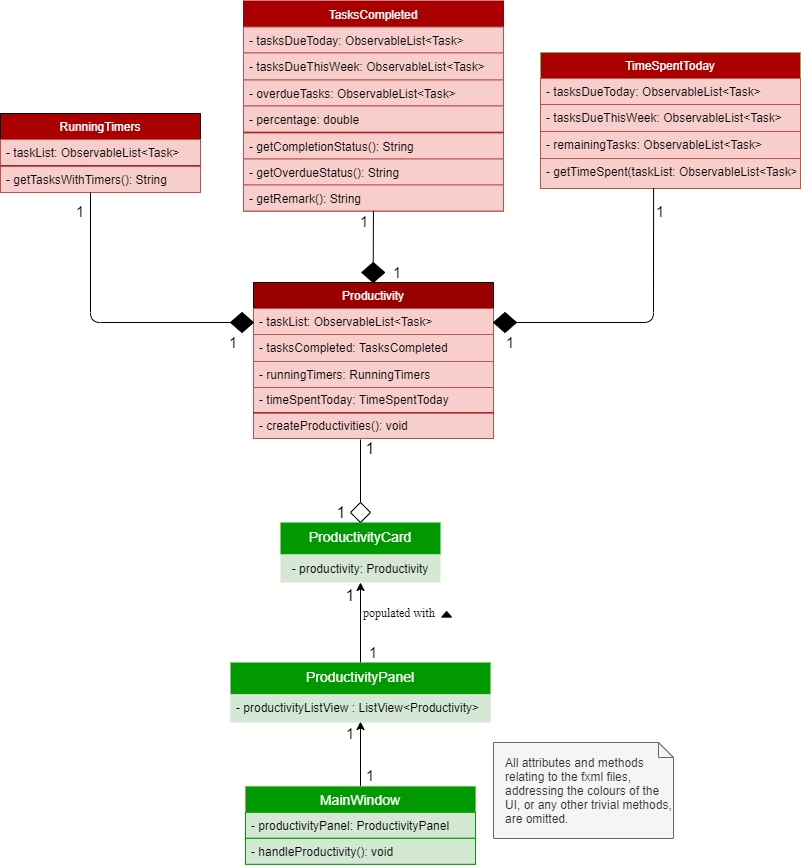

The diagram above was exported from draw.io. Its source (the exported page's mxGraphModel, read from the mxfile embedded in the PNG):
<mxGraphModel dx="1165" dy="512" grid="1" gridSize="10" guides="1" tooltips="1" connect="1" arrows="1" fold="1" page="1" pageScale="1" pageWidth="827" pageHeight="1169" math="0" shadow="0">
  <root>
    <mxCell id="WIyWlLk6GJQsqaUBKTNV-0" />
    <mxCell id="WIyWlLk6GJQsqaUBKTNV-1" parent="WIyWlLk6GJQsqaUBKTNV-0" />
    <mxCell id="N3r-nHPC7QlfrCp580zx-54" value="- timeSpentToday: TimeSpentToday" style="text;strokeColor=#b85450;fillColor=#f8cecc;align=left;verticalAlign=top;spacingLeft=4;spacingRight=4;overflow=hidden;rotatable=0;points=[[0,0.5],[1,0.5]];portConstraint=eastwest;labelBackgroundColor=none;" parent="WIyWlLk6GJQsqaUBKTNV-1" vertex="1">
      <mxGeometry x="373" y="404" width="240" height="26" as="geometry" />
    </mxCell>
    <mxCell id="N3r-nHPC7QlfrCp580zx-55" value="TimeSpentToday" style="swimlane;fontStyle=0;align=center;verticalAlign=top;childLayout=stackLayout;horizontal=1;startSize=26;horizontalStack=0;resizeParent=1;resizeParentMax=0;resizeLast=0;collapsible=1;marginBottom=0;labelBackgroundColor=none;fillColor=#AB0000;strokeColor=#82b366;fontColor=#FFFFFF;" parent="WIyWlLk6GJQsqaUBKTNV-1" vertex="1">
      <mxGeometry x="660" y="70" width="260" height="107" as="geometry">
        <mxRectangle x="280" y="40" width="100" height="26" as="alternateBounds" />
      </mxGeometry>
    </mxCell>
    <mxCell id="N3r-nHPC7QlfrCp580zx-56" value="- tasksDueToday: ObservableList&lt;Task&gt;" style="text;strokeColor=#b85450;fillColor=#f8cecc;align=left;verticalAlign=top;spacingLeft=4;spacingRight=4;overflow=hidden;rotatable=0;points=[[0,0.5],[1,0.5]];portConstraint=eastwest;labelBackgroundColor=none;" parent="N3r-nHPC7QlfrCp580zx-55" vertex="1">
      <mxGeometry y="26" width="260" height="26" as="geometry" />
    </mxCell>
    <mxCell id="N3r-nHPC7QlfrCp580zx-57" value="- tasksDueThisWeek: ObservableList&lt;Task&gt;" style="text;strokeColor=#b85450;fillColor=#f8cecc;align=left;verticalAlign=top;spacingLeft=4;spacingRight=4;overflow=hidden;rotatable=0;points=[[0,0.5],[1,0.5]];portConstraint=eastwest;labelBackgroundColor=none;" parent="N3r-nHPC7QlfrCp580zx-55" vertex="1">
      <mxGeometry y="52" width="260" height="27" as="geometry" />
    </mxCell>
    <mxCell id="N3r-nHPC7QlfrCp580zx-58" value="- remainingTasks: ObservableList&lt;Task&gt;" style="text;strokeColor=#b85450;fillColor=#f8cecc;align=left;verticalAlign=top;spacingLeft=4;spacingRight=4;overflow=hidden;rotatable=0;points=[[0,0.5],[1,0.5]];portConstraint=eastwest;labelBackgroundColor=none;" parent="N3r-nHPC7QlfrCp580zx-55" vertex="1">
      <mxGeometry y="79" width="260" height="27" as="geometry" />
    </mxCell>
    <mxCell id="N3r-nHPC7QlfrCp580zx-59" value="" style="line;strokeWidth=1;fillColor=#f8cecc;align=left;verticalAlign=middle;spacingTop=-1;spacingLeft=3;spacingRight=3;rotatable=0;labelPosition=right;points=[];portConstraint=eastwest;labelBackgroundColor=none;strokeColor=#b85450;" parent="N3r-nHPC7QlfrCp580zx-55" vertex="1">
      <mxGeometry y="106" width="260" height="1" as="geometry" />
    </mxCell>
    <mxCell id="N3r-nHPC7QlfrCp580zx-60" value="- getTimeSpent(taskList: ObservableList&lt;Task&gt;" style="text;strokeColor=#b85450;fillColor=#f8cecc;align=left;verticalAlign=top;spacingLeft=4;spacingRight=4;overflow=hidden;rotatable=0;points=[[0,0.5],[1,0.5]];portConstraint=eastwest;labelBackgroundColor=none;" parent="WIyWlLk6GJQsqaUBKTNV-1" vertex="1">
      <mxGeometry x="660" y="176" width="260" height="30" as="geometry" />
    </mxCell>
    <mxCell id="N3r-nHPC7QlfrCp580zx-61" value="RunningTimers" style="swimlane;fontStyle=0;align=center;verticalAlign=top;childLayout=stackLayout;horizontal=1;startSize=26;horizontalStack=0;resizeParent=1;resizeParentMax=0;resizeLast=0;collapsible=1;marginBottom=0;labelBackgroundColor=none;fillColor=#AB0000;fontColor=#FFFFFF;" parent="WIyWlLk6GJQsqaUBKTNV-1" vertex="1">
      <mxGeometry x="120" y="131" width="200" height="79" as="geometry">
        <mxRectangle x="280" y="40" width="100" height="26" as="alternateBounds" />
      </mxGeometry>
    </mxCell>
    <mxCell id="N3r-nHPC7QlfrCp580zx-62" value="- taskList: ObservableList&lt;Task&gt;" style="text;strokeColor=#b85450;fillColor=#f8cecc;align=left;verticalAlign=top;spacingLeft=4;spacingRight=4;overflow=hidden;rotatable=0;points=[[0,0.5],[1,0.5]];portConstraint=eastwest;labelBackgroundColor=none;" parent="N3r-nHPC7QlfrCp580zx-61" vertex="1">
      <mxGeometry y="26" width="200" height="26" as="geometry" />
    </mxCell>
    <mxCell id="N3r-nHPC7QlfrCp580zx-63" value="" style="line;strokeWidth=1;fillColor=none;align=left;verticalAlign=middle;spacingTop=-1;spacingLeft=3;spacingRight=3;rotatable=0;labelPosition=right;points=[];portConstraint=eastwest;labelBackgroundColor=none;strokeColor=#990000;fontColor=#990000;" parent="N3r-nHPC7QlfrCp580zx-61" vertex="1">
      <mxGeometry y="52" width="200" height="1" as="geometry" />
    </mxCell>
    <mxCell id="N3r-nHPC7QlfrCp580zx-64" value="- getTasksWithTimers(): String" style="text;strokeColor=#b85450;fillColor=#f8cecc;align=left;verticalAlign=top;spacingLeft=4;spacingRight=4;overflow=hidden;rotatable=0;points=[[0,0.5],[1,0.5]];portConstraint=eastwest;labelBackgroundColor=none;" parent="N3r-nHPC7QlfrCp580zx-61" vertex="1">
      <mxGeometry y="53" width="200" height="26" as="geometry" />
    </mxCell>
    <mxCell id="N3r-nHPC7QlfrCp580zx-65" value="- createProductivities(): void" style="text;strokeColor=#b85450;fillColor=#f8cecc;align=left;verticalAlign=top;spacingLeft=4;spacingRight=4;overflow=hidden;rotatable=0;points=[[0,0.5],[1,0.5]];portConstraint=eastwest;labelBackgroundColor=none;" parent="WIyWlLk6GJQsqaUBKTNV-1" vertex="1">
      <mxGeometry x="373" y="430" width="240" height="26" as="geometry" />
    </mxCell>
    <mxCell id="N3r-nHPC7QlfrCp580zx-66" value="" style="line;strokeWidth=1;fillColor=none;align=left;verticalAlign=middle;spacingTop=-1;spacingLeft=3;spacingRight=3;rotatable=0;labelPosition=right;points=[];portConstraint=eastwest;labelBackgroundColor=none;strokeColor=#990000;fontColor=#990000;" parent="WIyWlLk6GJQsqaUBKTNV-1" vertex="1">
      <mxGeometry x="373" y="430" width="240" height="1" as="geometry" />
    </mxCell>
    <mxCell id="N3r-nHPC7QlfrCp580zx-67" value="Productivity" style="swimlane;fontStyle=0;align=center;verticalAlign=top;childLayout=stackLayout;horizontal=1;startSize=26;horizontalStack=0;resizeParent=1;resizeParentMax=0;resizeLast=0;collapsible=1;marginBottom=0;labelBackgroundColor=none;fillColor=#990000;fontColor=#FFFFFF;" parent="WIyWlLk6GJQsqaUBKTNV-1" vertex="1">
      <mxGeometry x="373" y="300" width="240" height="105" as="geometry">
        <mxRectangle x="280" y="40" width="100" height="26" as="alternateBounds" />
      </mxGeometry>
    </mxCell>
    <mxCell id="N3r-nHPC7QlfrCp580zx-68" value="- taskList: ObservableList&lt;Task&gt;" style="text;strokeColor=#b85450;fillColor=#f8cecc;align=left;verticalAlign=top;spacingLeft=4;spacingRight=4;overflow=hidden;rotatable=0;points=[[0,0.5],[1,0.5]];portConstraint=eastwest;labelBackgroundColor=none;" parent="N3r-nHPC7QlfrCp580zx-67" vertex="1">
      <mxGeometry y="26" width="240" height="26" as="geometry" />
    </mxCell>
    <mxCell id="N3r-nHPC7QlfrCp580zx-69" value="- tasksCompleted: TasksCompleted" style="text;strokeColor=#b85450;fillColor=#f8cecc;align=left;verticalAlign=top;spacingLeft=4;spacingRight=4;overflow=hidden;rotatable=0;points=[[0,0.5],[1,0.5]];portConstraint=eastwest;labelBackgroundColor=none;" parent="N3r-nHPC7QlfrCp580zx-67" vertex="1">
      <mxGeometry y="52" width="240" height="27" as="geometry" />
    </mxCell>
    <mxCell id="N3r-nHPC7QlfrCp580zx-70" value="- runningTimers: RunningTimers" style="text;strokeColor=#b85450;fillColor=#f8cecc;align=left;verticalAlign=top;spacingLeft=4;spacingRight=4;overflow=hidden;rotatable=0;points=[[0,0.5],[1,0.5]];portConstraint=eastwest;labelBackgroundColor=none;" parent="N3r-nHPC7QlfrCp580zx-67" vertex="1">
      <mxGeometry y="79" width="240" height="26" as="geometry" />
    </mxCell>
    <mxCell id="N3r-nHPC7QlfrCp580zx-71" value="1" style="resizable=0;html=1;align=left;verticalAlign=bottom;labelBackgroundColor=none;fontSize=10;" parent="WIyWlLk6GJQsqaUBKTNV-1" connectable="0" vertex="1">
      <mxGeometry x="503" y="218.5" as="geometry">
        <mxPoint x="-36" y="8" as="offset" />
      </mxGeometry>
    </mxCell>
    <mxCell id="N3r-nHPC7QlfrCp580zx-72" value="TasksCompleted" style="swimlane;fontStyle=0;align=center;verticalAlign=top;childLayout=stackLayout;horizontal=1;startSize=26;horizontalStack=0;resizeParent=1;resizeParentMax=0;resizeLast=0;collapsible=1;marginBottom=0;labelBackgroundColor=none;fillColor=#AB0000;strokeColor=#990000;fontColor=#FFFFFF;" parent="WIyWlLk6GJQsqaUBKTNV-1" vertex="1">
      <mxGeometry x="363" y="18.5" width="260" height="210" as="geometry">
        <mxRectangle x="280" y="40" width="100" height="26" as="alternateBounds" />
      </mxGeometry>
    </mxCell>
    <mxCell id="N3r-nHPC7QlfrCp580zx-73" value="- tasksDueToday: ObservableList&lt;Task&gt;" style="text;strokeColor=#b85450;fillColor=#f8cecc;align=left;verticalAlign=top;spacingLeft=4;spacingRight=4;overflow=hidden;rotatable=0;points=[[0,0.5],[1,0.5]];portConstraint=eastwest;labelBackgroundColor=none;" parent="N3r-nHPC7QlfrCp580zx-72" vertex="1">
      <mxGeometry y="26" width="260" height="26" as="geometry" />
    </mxCell>
    <mxCell id="N3r-nHPC7QlfrCp580zx-74" value="- tasksDueThisWeek: ObservableList&lt;Task&gt;" style="text;strokeColor=#b85450;fillColor=#f8cecc;align=left;verticalAlign=top;spacingLeft=4;spacingRight=4;overflow=hidden;rotatable=0;points=[[0,0.5],[1,0.5]];portConstraint=eastwest;labelBackgroundColor=none;" parent="N3r-nHPC7QlfrCp580zx-72" vertex="1">
      <mxGeometry y="52" width="260" height="27" as="geometry" />
    </mxCell>
    <mxCell id="N3r-nHPC7QlfrCp580zx-75" value="- overdueTasks: ObservableList&lt;Task&gt;" style="text;strokeColor=#b85450;fillColor=#f8cecc;align=left;verticalAlign=top;spacingLeft=4;spacingRight=4;overflow=hidden;rotatable=0;points=[[0,0.5],[1,0.5]];portConstraint=eastwest;labelBackgroundColor=none;" parent="N3r-nHPC7QlfrCp580zx-72" vertex="1">
      <mxGeometry y="79" width="260" height="26" as="geometry" />
    </mxCell>
    <mxCell id="N3r-nHPC7QlfrCp580zx-76" value="- percentage: double" style="text;strokeColor=#b85450;fillColor=#f8cecc;align=left;verticalAlign=top;spacingLeft=4;spacingRight=4;overflow=hidden;rotatable=0;points=[[0,0.5],[1,0.5]];portConstraint=eastwest;labelBackgroundColor=none;" parent="N3r-nHPC7QlfrCp580zx-72" vertex="1">
      <mxGeometry y="105" width="260" height="26" as="geometry" />
    </mxCell>
    <mxCell id="N3r-nHPC7QlfrCp580zx-77" value="" style="line;strokeWidth=1;fillColor=none;align=left;verticalAlign=middle;spacingTop=-1;spacingLeft=3;spacingRight=3;rotatable=0;labelPosition=right;points=[];portConstraint=eastwest;labelBackgroundColor=none;strokeColor=#990000;fontColor=#990000;" parent="N3r-nHPC7QlfrCp580zx-72" vertex="1">
      <mxGeometry y="131" width="260" height="1" as="geometry" />
    </mxCell>
    <mxCell id="N3r-nHPC7QlfrCp580zx-78" value="- getCompletionStatus(): String" style="text;strokeColor=#b85450;fillColor=#f8cecc;align=left;verticalAlign=top;spacingLeft=4;spacingRight=4;overflow=hidden;rotatable=0;points=[[0,0.5],[1,0.5]];portConstraint=eastwest;labelBackgroundColor=none;" parent="N3r-nHPC7QlfrCp580zx-72" vertex="1">
      <mxGeometry y="132" width="260" height="26" as="geometry" />
    </mxCell>
    <mxCell id="N3r-nHPC7QlfrCp580zx-79" value="- getOverdueStatus(): String" style="text;strokeColor=#b85450;fillColor=#f8cecc;align=left;verticalAlign=top;spacingLeft=4;spacingRight=4;overflow=hidden;rotatable=0;points=[[0,0.5],[1,0.5]];portConstraint=eastwest;labelBackgroundColor=none;" parent="N3r-nHPC7QlfrCp580zx-72" vertex="1">
      <mxGeometry y="158" width="260" height="26" as="geometry" />
    </mxCell>
    <mxCell id="N3r-nHPC7QlfrCp580zx-80" value="- getRemark(): String" style="text;strokeColor=#b85450;fillColor=#f8cecc;align=left;verticalAlign=top;spacingLeft=4;spacingRight=4;overflow=hidden;rotatable=0;points=[[0,0.5],[1,0.5]];portConstraint=eastwest;labelBackgroundColor=none;" parent="N3r-nHPC7QlfrCp580zx-72" vertex="1">
      <mxGeometry y="184" width="260" height="26" as="geometry" />
    </mxCell>
    <mxCell id="N3r-nHPC7QlfrCp580zx-81" value="&lt;div&gt;All attributes and methods relating to the fxml files, addressing the colours of the UI, or any other trivial methods, are omitted.&lt;/div&gt;" style="shape=note;size=15;align=left;spacingLeft=10;html=1;whiteSpace=wrap;fillColor=#f5f5f5;strokeColor=#666666;fontColor=#333333;" parent="WIyWlLk6GJQsqaUBKTNV-1" vertex="1">
      <mxGeometry x="613" y="760" width="180" height="96" as="geometry" />
    </mxCell>
    <mxCell id="N3r-nHPC7QlfrCp580zx-82" value="" style="rhombus;whiteSpace=wrap;html=1;" parent="WIyWlLk6GJQsqaUBKTNV-1" vertex="1">
      <mxGeometry x="470" y="520" width="20" height="20" as="geometry" />
    </mxCell>
    <mxCell id="N3r-nHPC7QlfrCp580zx-83" style="edgeStyle=orthogonalEdgeStyle;rounded=0;orthogonalLoop=1;jettySize=auto;html=1;entryX=0.5;entryY=1;entryDx=0;entryDy=0;" parent="WIyWlLk6GJQsqaUBKTNV-1" source="N3r-nHPC7QlfrCp580zx-103" target="N3r-nHPC7QlfrCp580zx-96" edge="1">
      <mxGeometry relative="1" as="geometry" />
    </mxCell>
    <mxCell id="N3r-nHPC7QlfrCp580zx-84" value="" style="shape=image;html=1;verticalAlign=top;verticalLabelPosition=bottom;labelBackgroundColor=#ffffff;imageAspect=0;aspect=fixed;image=https://cdn4.iconfinder.com/data/icons/ionicons/512/icon-arrow-right-b-128.png;rounded=1;shadow=0;rotation=90;direction=west;" parent="WIyWlLk6GJQsqaUBKTNV-1" vertex="1">
      <mxGeometry x="558.0035294117647" y="622.78" width="17.22222222222222" height="17.22222222222222" as="geometry" />
    </mxCell>
    <mxCell id="N3r-nHPC7QlfrCp580zx-85" value="&lt;font style=&quot;font-size: 16px&quot;&gt;1&lt;/font&gt;" style="text;html=1;strokeColor=none;fillColor=none;align=center;verticalAlign=middle;whiteSpace=wrap;rounded=0;" parent="WIyWlLk6GJQsqaUBKTNV-1" vertex="1">
      <mxGeometry x="450" y="602.78" width="40" height="20" as="geometry" />
    </mxCell>
    <mxCell id="N3r-nHPC7QlfrCp580zx-86" value="&lt;font style=&quot;font-size: 15px&quot;&gt;1&lt;/font&gt;" style="text;html=1;strokeColor=none;fillColor=none;align=center;verticalAlign=middle;whiteSpace=wrap;rounded=0;" parent="WIyWlLk6GJQsqaUBKTNV-1" vertex="1">
      <mxGeometry x="473" y="660" width="40" height="20" as="geometry" />
    </mxCell>
    <mxCell id="N3r-nHPC7QlfrCp580zx-87" value="" style="endArrow=classic;html=1;fontSize=14;fontColor=#FFFFFF;" parent="WIyWlLk6GJQsqaUBKTNV-1" edge="1">
      <mxGeometry width="50" height="50" relative="1" as="geometry">
        <mxPoint x="480" y="804" as="sourcePoint" />
        <mxPoint x="480" y="739" as="targetPoint" />
        <Array as="points" />
      </mxGeometry>
    </mxCell>
    <mxCell id="N3r-nHPC7QlfrCp580zx-88" value="&lt;div align=&quot;left&quot;&gt;&lt;p&gt;&lt;font face=&quot;Times New Roman&quot;&gt;populated with&lt;/font&gt;&lt;/p&gt;&lt;/div&gt;" style="text;html=1;align=left;verticalAlign=middle;whiteSpace=wrap;rounded=0;shadow=0;" parent="WIyWlLk6GJQsqaUBKTNV-1" vertex="1">
      <mxGeometry x="481.23" y="620" width="80" height="20" as="geometry" />
    </mxCell>
    <mxCell id="N3r-nHPC7QlfrCp580zx-89" value="&lt;font style=&quot;font-size: 15px&quot;&gt;1&lt;/font&gt;" style="text;html=1;strokeColor=none;fillColor=none;align=center;verticalAlign=middle;whiteSpace=wrap;rounded=0;" parent="WIyWlLk6GJQsqaUBKTNV-1" vertex="1">
      <mxGeometry x="180" y="218.5" width="40" height="20" as="geometry" />
    </mxCell>
    <mxCell id="N3r-nHPC7QlfrCp580zx-90" value="&lt;font style=&quot;font-size: 15px&quot;&gt;1&lt;/font&gt;" style="text;html=1;strokeColor=none;fillColor=none;align=center;verticalAlign=middle;whiteSpace=wrap;rounded=0;" parent="WIyWlLk6GJQsqaUBKTNV-1" vertex="1">
      <mxGeometry x="464.23" y="228.5" width="40" height="20" as="geometry" />
    </mxCell>
    <mxCell id="N3r-nHPC7QlfrCp580zx-91" value="&lt;font style=&quot;font-size: 15px&quot;&gt;1&lt;/font&gt;" style="text;html=1;strokeColor=none;fillColor=none;align=center;verticalAlign=middle;whiteSpace=wrap;rounded=0;" parent="WIyWlLk6GJQsqaUBKTNV-1" vertex="1">
      <mxGeometry x="760" y="218.5" width="40" height="20" as="geometry" />
    </mxCell>
    <mxCell id="N3r-nHPC7QlfrCp580zx-92" value="&lt;font style=&quot;font-size: 15px&quot;&gt;1&lt;/font&gt;" style="text;html=1;strokeColor=none;fillColor=none;align=center;verticalAlign=middle;whiteSpace=wrap;rounded=0;" parent="WIyWlLk6GJQsqaUBKTNV-1" vertex="1">
      <mxGeometry x="333" y="350" width="40" height="20" as="geometry" />
    </mxCell>
    <mxCell id="N3r-nHPC7QlfrCp580zx-93" value="&lt;font style=&quot;font-size: 15px&quot;&gt;1&lt;/font&gt;" style="text;html=1;strokeColor=none;fillColor=none;align=center;verticalAlign=middle;whiteSpace=wrap;rounded=0;" parent="WIyWlLk6GJQsqaUBKTNV-1" vertex="1">
      <mxGeometry x="497.23" y="280" width="40" height="20" as="geometry" />
    </mxCell>
    <mxCell id="N3r-nHPC7QlfrCp580zx-94" value="&lt;font style=&quot;font-size: 15px&quot;&gt;1&lt;/font&gt;" style="text;html=1;strokeColor=none;fillColor=none;align=center;verticalAlign=middle;whiteSpace=wrap;rounded=0;" parent="WIyWlLk6GJQsqaUBKTNV-1" vertex="1">
      <mxGeometry x="610" y="350" width="40" height="20" as="geometry" />
    </mxCell>
    <mxCell id="N3r-nHPC7QlfrCp580zx-95" value="" style="endArrow=none;html=1;exitX=0.5;exitY=0;exitDx=0;exitDy=0;" parent="WIyWlLk6GJQsqaUBKTNV-1" source="N3r-nHPC7QlfrCp580zx-82" edge="1">
      <mxGeometry width="50" height="50" relative="1" as="geometry">
        <mxPoint x="500" y="550" as="sourcePoint" />
        <mxPoint x="480" y="457" as="targetPoint" />
      </mxGeometry>
    </mxCell>
    <mxCell id="N3r-nHPC7QlfrCp580zx-96" value="ProductivityCard" style="swimlane;fontStyle=0;align=center;verticalAlign=top;childLayout=stackLayout;horizontal=1;startSize=32;horizontalStack=0;resizeParent=1;resizeLast=0;collapsible=1;marginBottom=0;rounded=0;shadow=0;strokeWidth=1;fillColor=#009900;strokeColor=none;fontColor=#ffffff;swimlaneFillColor=#D5E8D4;fontSize=14;" parent="WIyWlLk6GJQsqaUBKTNV-1" vertex="1">
      <mxGeometry x="400" y="540" width="160" height="60" as="geometry">
        <mxRectangle x="505" y="280" width="160" height="26" as="alternateBounds" />
      </mxGeometry>
    </mxCell>
    <mxCell id="N3r-nHPC7QlfrCp580zx-108" value="- productivity: Productivity" style="text;html=1;strokeColor=none;fillColor=none;align=center;verticalAlign=middle;whiteSpace=wrap;rounded=0;" parent="N3r-nHPC7QlfrCp580zx-96" vertex="1">
      <mxGeometry y="32" width="160" height="28" as="geometry" />
    </mxCell>
    <mxCell id="N3r-nHPC7QlfrCp580zx-97" value="" style="rhombus;whiteSpace=wrap;html=1;fillColor=#000000;" parent="WIyWlLk6GJQsqaUBKTNV-1" vertex="1">
      <mxGeometry x="350" y="330" width="23" height="20" as="geometry" />
    </mxCell>
    <mxCell id="N3r-nHPC7QlfrCp580zx-98" value="" style="rhombus;whiteSpace=wrap;html=1;fillColor=#000000;" parent="WIyWlLk6GJQsqaUBKTNV-1" vertex="1">
      <mxGeometry x="613" y="330" width="23" height="20" as="geometry" />
    </mxCell>
    <mxCell id="N3r-nHPC7QlfrCp580zx-99" value="" style="rhombus;whiteSpace=wrap;html=1;fillColor=#000000;" parent="WIyWlLk6GJQsqaUBKTNV-1" vertex="1">
      <mxGeometry x="481.23" y="280" width="23" height="20" as="geometry" />
    </mxCell>
    <mxCell id="N3r-nHPC7QlfrCp580zx-100" value="" style="endArrow=none;html=1;entryX=0.45;entryY=1;entryDx=0;entryDy=0;exitX=0;exitY=0.5;exitDx=0;exitDy=0;entryPerimeter=0;" parent="WIyWlLk6GJQsqaUBKTNV-1" source="N3r-nHPC7QlfrCp580zx-97" target="N3r-nHPC7QlfrCp580zx-64" edge="1">
      <mxGeometry width="50" height="50" relative="1" as="geometry">
        <mxPoint x="500" y="360" as="sourcePoint" />
        <mxPoint x="550" y="310" as="targetPoint" />
        <Array as="points">
          <mxPoint x="210" y="340" />
        </Array>
      </mxGeometry>
    </mxCell>
    <mxCell id="N3r-nHPC7QlfrCp580zx-101" value="" style="endArrow=none;html=1;entryX=0.435;entryY=0.989;entryDx=0;entryDy=0;entryPerimeter=0;exitX=1;exitY=0.5;exitDx=0;exitDy=0;" parent="WIyWlLk6GJQsqaUBKTNV-1" source="N3r-nHPC7QlfrCp580zx-98" target="N3r-nHPC7QlfrCp580zx-60" edge="1">
      <mxGeometry width="50" height="50" relative="1" as="geometry">
        <mxPoint x="500" y="360" as="sourcePoint" />
        <mxPoint x="550" y="310" as="targetPoint" />
        <Array as="points">
          <mxPoint x="773" y="340" />
        </Array>
      </mxGeometry>
    </mxCell>
    <mxCell id="N3r-nHPC7QlfrCp580zx-102" value="" style="endArrow=none;html=1;exitX=0.5;exitY=0;exitDx=0;exitDy=0;" parent="WIyWlLk6GJQsqaUBKTNV-1" source="N3r-nHPC7QlfrCp580zx-99" target="N3r-nHPC7QlfrCp580zx-80" edge="1">
      <mxGeometry width="50" height="50" relative="1" as="geometry">
        <mxPoint x="500" y="240" as="sourcePoint" />
        <mxPoint x="484" y="228" as="targetPoint" />
      </mxGeometry>
    </mxCell>
    <mxCell id="N3r-nHPC7QlfrCp580zx-103" value="ProductivityPanel" style="swimlane;fontStyle=0;align=center;verticalAlign=top;childLayout=stackLayout;horizontal=1;startSize=32;horizontalStack=0;resizeParent=1;resizeLast=0;collapsible=1;marginBottom=0;rounded=0;shadow=0;strokeWidth=1;fillColor=#009900;strokeColor=none;fontColor=#ffffff;swimlaneFillColor=#D5E8D4;fontSize=14;" parent="WIyWlLk6GJQsqaUBKTNV-1" vertex="1">
      <mxGeometry x="350" y="680" width="260" height="60" as="geometry">
        <mxRectangle x="505" y="280" width="160" height="26" as="alternateBounds" />
      </mxGeometry>
    </mxCell>
    <mxCell id="N3r-nHPC7QlfrCp580zx-104" value="- productivityListView : ListView&lt;Productivity&gt;" style="text;align=left;verticalAlign=top;spacingLeft=4;spacingRight=4;overflow=hidden;rotatable=0;points=[[0,0.5],[1,0.5]];portConstraint=eastwest;rounded=0;shadow=0;html=0;fillColor=#d5e8d4;strokeColor=none;" parent="N3r-nHPC7QlfrCp580zx-103" vertex="1">
      <mxGeometry y="32" width="260" height="26" as="geometry" />
    </mxCell>
    <mxCell id="N3r-nHPC7QlfrCp580zx-105" value="MainWindow" style="swimlane;fontStyle=0;childLayout=stackLayout;horizontal=1;startSize=26;fillColor=#009900;horizontalStack=0;resizeParent=1;resizeParentMax=0;resizeLast=0;collapsible=1;marginBottom=0;strokeColor=#82b366;fontColor=#FFFFFF;fontSize=14;" parent="WIyWlLk6GJQsqaUBKTNV-1" vertex="1">
      <mxGeometry x="365" y="803.83" width="230" height="78" as="geometry" />
    </mxCell>
    <mxCell id="N3r-nHPC7QlfrCp580zx-106" value="- productivityPanel: ProductivityPanel" style="text;strokeColor=#009900;fillColor=#d5e8d4;align=left;verticalAlign=top;spacingLeft=4;spacingRight=4;overflow=hidden;rotatable=0;points=[[0,0.5],[1,0.5]];portConstraint=eastwest;" parent="N3r-nHPC7QlfrCp580zx-105" vertex="1">
      <mxGeometry y="26" width="230" height="26" as="geometry" />
    </mxCell>
    <mxCell id="N3r-nHPC7QlfrCp580zx-107" value="- handleProductivity(): void" style="text;strokeColor=#009900;fillColor=#d5e8d4;align=left;verticalAlign=top;spacingLeft=4;spacingRight=4;overflow=hidden;rotatable=0;points=[[0,0.5],[1,0.5]];portConstraint=eastwest;" parent="N3r-nHPC7QlfrCp580zx-105" vertex="1">
      <mxGeometry y="52" width="230" height="26" as="geometry" />
    </mxCell>
    <mxCell id="sopUg-2d_fpVh2N21G65-0" value="&lt;font style=&quot;font-size: 15px&quot;&gt;1&lt;/font&gt;" style="text;html=1;strokeColor=none;fillColor=none;align=center;verticalAlign=middle;whiteSpace=wrap;rounded=0;" vertex="1" parent="WIyWlLk6GJQsqaUBKTNV-1">
      <mxGeometry x="470" y="782.83" width="40" height="20" as="geometry" />
    </mxCell>
    <mxCell id="sopUg-2d_fpVh2N21G65-1" value="&lt;font style=&quot;font-size: 15px&quot;&gt;1&lt;/font&gt;" style="text;html=1;strokeColor=none;fillColor=none;align=center;verticalAlign=middle;whiteSpace=wrap;rounded=0;" vertex="1" parent="WIyWlLk6GJQsqaUBKTNV-1">
      <mxGeometry x="450" y="741" width="40" height="20" as="geometry" />
    </mxCell>
    <mxCell id="sopUg-2d_fpVh2N21G65-4" value="&lt;font style=&quot;font-size: 16px&quot;&gt;1&lt;/font&gt;" style="text;html=1;strokeColor=none;fillColor=none;align=center;verticalAlign=middle;whiteSpace=wrap;rounded=0;" vertex="1" parent="WIyWlLk6GJQsqaUBKTNV-1">
      <mxGeometry x="470" y="456" width="40" height="20" as="geometry" />
    </mxCell>
    <mxCell id="sopUg-2d_fpVh2N21G65-5" value="&lt;font style=&quot;font-size: 16px&quot;&gt;1&lt;/font&gt;" style="text;html=1;strokeColor=none;fillColor=none;align=center;verticalAlign=middle;whiteSpace=wrap;rounded=0;" vertex="1" parent="WIyWlLk6GJQsqaUBKTNV-1">
      <mxGeometry x="441.23" y="520" width="40" height="20" as="geometry" />
    </mxCell>
  </root>
</mxGraphModel>